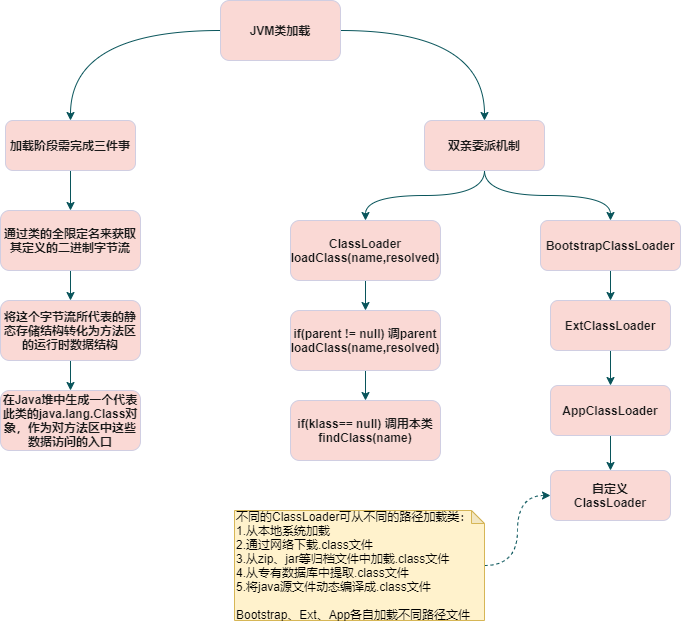

The diagram above was exported from draw.io. Its source (the exported page's mxGraphModel, read from the mxfile embedded in the PNG):
<mxGraphModel dx="2187" dy="862" grid="1" gridSize="10" guides="1" tooltips="1" connect="1" arrows="1" fold="1" page="1" pageScale="1" pageWidth="827" pageHeight="1169" math="0" shadow="0">
  <root>
    <mxCell id="0" />
    <mxCell id="1" parent="0" />
    <mxCell id="_-BRW6lHfK7T9QyY4GaQ-3" value="" style="rounded=0;orthogonalLoop=1;jettySize=auto;html=1;fontStyle=1;entryX=0.5;entryY=0;entryDx=0;entryDy=0;edgeStyle=orthogonalEdgeStyle;curved=1;strokeColor=#09555B;fontColor=#1A1A1A;" edge="1" parent="1" source="_-BRW6lHfK7T9QyY4GaQ-1" target="_-BRW6lHfK7T9QyY4GaQ-2">
      <mxGeometry relative="1" as="geometry" />
    </mxCell>
    <mxCell id="_-BRW6lHfK7T9QyY4GaQ-17" value="" style="edgeStyle=orthogonalEdgeStyle;curved=1;rounded=0;orthogonalLoop=1;jettySize=auto;html=1;strokeColor=#09555B;fontColor=#1A1A1A;" edge="1" parent="1" source="_-BRW6lHfK7T9QyY4GaQ-1" target="_-BRW6lHfK7T9QyY4GaQ-16">
      <mxGeometry relative="1" as="geometry" />
    </mxCell>
    <mxCell id="_-BRW6lHfK7T9QyY4GaQ-1" value="JVM类加载" style="rounded=1;whiteSpace=wrap;html=1;fontStyle=1;fillColor=#FAD9D5;strokeColor=#D0CEE2;fontColor=#1A1A1A;" vertex="1" parent="1">
      <mxGeometry x="150" y="120" width="120" height="60" as="geometry" />
    </mxCell>
    <mxCell id="_-BRW6lHfK7T9QyY4GaQ-5" value="" style="edgeStyle=orthogonalEdgeStyle;rounded=0;orthogonalLoop=1;jettySize=auto;html=1;fontStyle=1;strokeColor=#09555B;fontColor=#1A1A1A;curved=1;" edge="1" parent="1" source="_-BRW6lHfK7T9QyY4GaQ-2" target="_-BRW6lHfK7T9QyY4GaQ-4">
      <mxGeometry relative="1" as="geometry" />
    </mxCell>
    <mxCell id="_-BRW6lHfK7T9QyY4GaQ-20" value="" style="edgeStyle=orthogonalEdgeStyle;curved=1;rounded=1;sketch=0;orthogonalLoop=1;jettySize=auto;html=1;strokeColor=#09555B;fontColor=#1A1A1A;exitX=0.5;exitY=1;exitDx=0;exitDy=0;" edge="1" parent="1" source="_-BRW6lHfK7T9QyY4GaQ-2" target="_-BRW6lHfK7T9QyY4GaQ-19">
      <mxGeometry relative="1" as="geometry" />
    </mxCell>
    <mxCell id="_-BRW6lHfK7T9QyY4GaQ-2" value="双亲委派机制" style="whiteSpace=wrap;html=1;rounded=1;fontStyle=1;fillColor=#FAD9D5;strokeColor=#D0CEE2;fontColor=#1A1A1A;" vertex="1" parent="1">
      <mxGeometry x="354" y="240" width="120" height="50" as="geometry" />
    </mxCell>
    <mxCell id="_-BRW6lHfK7T9QyY4GaQ-7" value="" style="edgeStyle=orthogonalEdgeStyle;rounded=0;orthogonalLoop=1;jettySize=auto;html=1;fontStyle=1;strokeColor=#09555B;fontColor=#1A1A1A;" edge="1" parent="1" source="_-BRW6lHfK7T9QyY4GaQ-4" target="_-BRW6lHfK7T9QyY4GaQ-6">
      <mxGeometry relative="1" as="geometry" />
    </mxCell>
    <mxCell id="_-BRW6lHfK7T9QyY4GaQ-4" value="ClassLoader&lt;br&gt;loadClass(name,resolved)" style="whiteSpace=wrap;html=1;rounded=1;fontStyle=1;fillColor=#FAD9D5;strokeColor=#D0CEE2;fontColor=#1A1A1A;" vertex="1" parent="1">
      <mxGeometry x="220" y="340" width="150" height="60" as="geometry" />
    </mxCell>
    <mxCell id="_-BRW6lHfK7T9QyY4GaQ-9" value="" style="edgeStyle=orthogonalEdgeStyle;rounded=0;orthogonalLoop=1;jettySize=auto;html=1;fontStyle=1;strokeColor=#09555B;fontColor=#1A1A1A;" edge="1" parent="1" source="_-BRW6lHfK7T9QyY4GaQ-6" target="_-BRW6lHfK7T9QyY4GaQ-8">
      <mxGeometry relative="1" as="geometry" />
    </mxCell>
    <mxCell id="_-BRW6lHfK7T9QyY4GaQ-6" value="if(parent != null) 调parent&lt;br&gt;loadClass(name,resolved)" style="whiteSpace=wrap;html=1;rounded=1;fontStyle=1;fillColor=#FAD9D5;strokeColor=#D0CEE2;fontColor=#1A1A1A;" vertex="1" parent="1">
      <mxGeometry x="220" y="430" width="150" height="60" as="geometry" />
    </mxCell>
    <mxCell id="_-BRW6lHfK7T9QyY4GaQ-8" value="if(klass== null) 调用本类&lt;br&gt;findClass(name)" style="whiteSpace=wrap;html=1;rounded=1;fontStyle=1;fillColor=#FAD9D5;strokeColor=#D0CEE2;fontColor=#1A1A1A;" vertex="1" parent="1">
      <mxGeometry x="220" y="520" width="150" height="60" as="geometry" />
    </mxCell>
    <mxCell id="_-BRW6lHfK7T9QyY4GaQ-13" value="" style="edgeStyle=orthogonalEdgeStyle;curved=1;rounded=0;orthogonalLoop=1;jettySize=auto;html=1;strokeColor=#09555B;fontColor=#1A1A1A;" edge="1" parent="1" source="_-BRW6lHfK7T9QyY4GaQ-10" target="_-BRW6lHfK7T9QyY4GaQ-12">
      <mxGeometry relative="1" as="geometry" />
    </mxCell>
    <mxCell id="_-BRW6lHfK7T9QyY4GaQ-10" value="通过类的全限定名来获取其定义的二进制字节流" style="rounded=1;whiteSpace=wrap;html=1;fontStyle=1;fillColor=#FAD9D5;strokeColor=#D0CEE2;fontColor=#1A1A1A;" vertex="1" parent="1">
      <mxGeometry x="-70" y="330" width="140" height="60" as="geometry" />
    </mxCell>
    <mxCell id="_-BRW6lHfK7T9QyY4GaQ-15" value="" style="edgeStyle=orthogonalEdgeStyle;curved=1;rounded=0;orthogonalLoop=1;jettySize=auto;html=1;strokeColor=#09555B;fontColor=#1A1A1A;" edge="1" parent="1" source="_-BRW6lHfK7T9QyY4GaQ-12" target="_-BRW6lHfK7T9QyY4GaQ-14">
      <mxGeometry relative="1" as="geometry" />
    </mxCell>
    <mxCell id="_-BRW6lHfK7T9QyY4GaQ-12" value="将这个字节流所代表的静态存储结构转化为方法区的运行时数据结构" style="rounded=1;whiteSpace=wrap;html=1;fontStyle=1;fillColor=#FAD9D5;strokeColor=#D0CEE2;fontColor=#1A1A1A;" vertex="1" parent="1">
      <mxGeometry x="-70" y="420" width="140" height="60" as="geometry" />
    </mxCell>
    <mxCell id="_-BRW6lHfK7T9QyY4GaQ-14" value="在Java堆中生成一个代表此类的java.lang.Class对象，作为对方法区中这些数据访问的入口" style="rounded=1;whiteSpace=wrap;html=1;fontStyle=1;fillColor=#FAD9D5;strokeColor=#D0CEE2;fontColor=#1A1A1A;" vertex="1" parent="1">
      <mxGeometry x="-70" y="510" width="140" height="60" as="geometry" />
    </mxCell>
    <mxCell id="_-BRW6lHfK7T9QyY4GaQ-18" value="" style="edgeStyle=orthogonalEdgeStyle;curved=1;rounded=0;orthogonalLoop=1;jettySize=auto;html=1;strokeColor=#09555B;fontColor=#1A1A1A;" edge="1" parent="1" source="_-BRW6lHfK7T9QyY4GaQ-16" target="_-BRW6lHfK7T9QyY4GaQ-10">
      <mxGeometry relative="1" as="geometry" />
    </mxCell>
    <mxCell id="_-BRW6lHfK7T9QyY4GaQ-16" value="加载阶段需完成三件事" style="whiteSpace=wrap;html=1;rounded=1;fontStyle=1;fillColor=#FAD9D5;strokeColor=#D0CEE2;fontColor=#1A1A1A;" vertex="1" parent="1">
      <mxGeometry x="-65" y="240" width="130" height="50" as="geometry" />
    </mxCell>
    <mxCell id="_-BRW6lHfK7T9QyY4GaQ-22" value="" style="edgeStyle=orthogonalEdgeStyle;curved=1;rounded=1;sketch=0;orthogonalLoop=1;jettySize=auto;html=1;strokeColor=#09555B;fontColor=#1A1A1A;" edge="1" parent="1" source="_-BRW6lHfK7T9QyY4GaQ-19" target="_-BRW6lHfK7T9QyY4GaQ-21">
      <mxGeometry relative="1" as="geometry" />
    </mxCell>
    <mxCell id="_-BRW6lHfK7T9QyY4GaQ-19" value="BootstrapClassLoader" style="whiteSpace=wrap;html=1;rounded=1;fontStyle=1;fillColor=#FAD9D5;strokeColor=#D0CEE2;fontColor=#1A1A1A;" vertex="1" parent="1">
      <mxGeometry x="470" y="340" width="140" height="50" as="geometry" />
    </mxCell>
    <mxCell id="_-BRW6lHfK7T9QyY4GaQ-24" value="" style="edgeStyle=orthogonalEdgeStyle;curved=1;rounded=1;sketch=0;orthogonalLoop=1;jettySize=auto;html=1;strokeColor=#09555B;fontColor=#1A1A1A;" edge="1" parent="1" source="_-BRW6lHfK7T9QyY4GaQ-21" target="_-BRW6lHfK7T9QyY4GaQ-23">
      <mxGeometry relative="1" as="geometry" />
    </mxCell>
    <mxCell id="_-BRW6lHfK7T9QyY4GaQ-21" value="ExtClassLoader" style="whiteSpace=wrap;html=1;rounded=1;fontStyle=1;fillColor=#FAD9D5;strokeColor=#D0CEE2;fontColor=#1A1A1A;" vertex="1" parent="1">
      <mxGeometry x="480" y="420" width="120" height="50" as="geometry" />
    </mxCell>
    <mxCell id="_-BRW6lHfK7T9QyY4GaQ-26" value="" style="edgeStyle=orthogonalEdgeStyle;curved=1;rounded=1;sketch=0;orthogonalLoop=1;jettySize=auto;html=1;strokeColor=#09555B;fontColor=#1A1A1A;" edge="1" parent="1" source="_-BRW6lHfK7T9QyY4GaQ-23" target="_-BRW6lHfK7T9QyY4GaQ-25">
      <mxGeometry relative="1" as="geometry" />
    </mxCell>
    <mxCell id="_-BRW6lHfK7T9QyY4GaQ-23" value="AppClassLoader" style="whiteSpace=wrap;html=1;rounded=1;fontStyle=1;fillColor=#FAD9D5;strokeColor=#D0CEE2;fontColor=#1A1A1A;" vertex="1" parent="1">
      <mxGeometry x="480" y="505" width="120" height="50" as="geometry" />
    </mxCell>
    <mxCell id="_-BRW6lHfK7T9QyY4GaQ-25" value="自定义&lt;br&gt;ClassLoader" style="whiteSpace=wrap;html=1;rounded=1;fontStyle=1;fillColor=#FAD9D5;strokeColor=#D0CEE2;fontColor=#1A1A1A;" vertex="1" parent="1">
      <mxGeometry x="480" y="590" width="120" height="50" as="geometry" />
    </mxCell>
    <mxCell id="_-BRW6lHfK7T9QyY4GaQ-29" value="" style="edgeStyle=orthogonalEdgeStyle;curved=1;rounded=1;sketch=0;orthogonalLoop=1;jettySize=auto;html=1;strokeColor=#09555B;fontColor=#1A1A1A;dashed=1;" edge="1" parent="1" source="_-BRW6lHfK7T9QyY4GaQ-28" target="_-BRW6lHfK7T9QyY4GaQ-25">
      <mxGeometry relative="1" as="geometry" />
    </mxCell>
    <mxCell id="_-BRW6lHfK7T9QyY4GaQ-28" value="不同的ClassLoader可从不同的路径加载类：&lt;br&gt;1.从本地系统加载&lt;br&gt;2.通过网络下载.class文件&lt;br&gt;3.从zip、jar等归档文件中加载.class文件&lt;br&gt;4.从专有数据库中提取.class文件&lt;br&gt;5.将java源文件动态编译成.class文件&lt;br&gt;&lt;br&gt;Bootstrap、Ext、App各自加载不同路径文件" style="shape=note;whiteSpace=wrap;html=1;backgroundOutline=1;darkOpacity=0.05;rounded=0;sketch=0;strokeColor=#d6b656;fillColor=#fff2cc;size=13;align=left;" vertex="1" parent="1">
      <mxGeometry x="164" y="630" width="250" height="110" as="geometry" />
    </mxCell>
  </root>
</mxGraphModel>